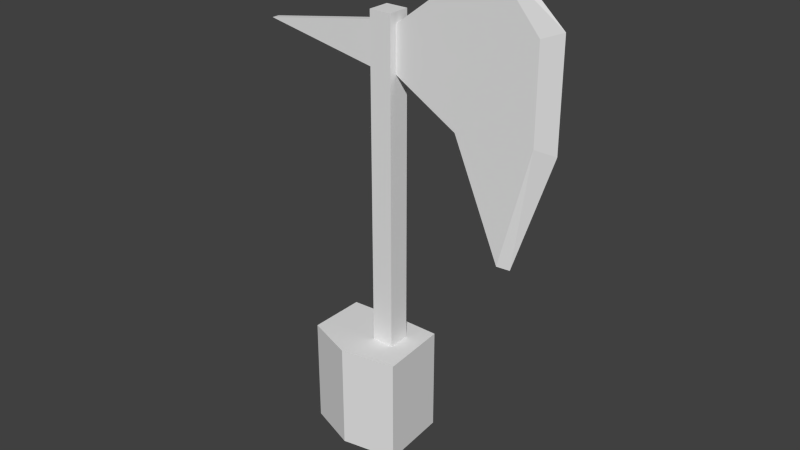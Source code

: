 # Source: hatchet.blend  (saved by Blender 2.68.0; exported with 4.5.12 LTS)
import bpy
from mathutils import Matrix  # noqa: F401  (used for matrix-valued properties, if any)

bpy.ops.wm.read_factory_settings(use_empty=True)
scene = bpy.context.scene
scene.name = 'Scene'

# ---- collections
col_collection_7 = bpy.data.collections.new('Collection 7'); scene.collection.children.link(col_collection_7)

# ---- world
world_world = bpy.data.worlds.new('World'); scene.world = world_world
world_world.color = (0.05088, 0.05088, 0.05088)
world_world.use_sun_shadow = False
world_world.sun_shadow_jitter_overblur = 0.0
world_world.cycles.sampling_method = 'MANUAL'
world_world.cycles.sample_map_resolution = 256

# ---- meshes
me_cube_005 = bpy.data.meshes.new('Cube.005')
me_cube_005.from_pydata([(0.5907, -1.42, -0.7135), (0.4787, -1.42, -0.7135), (0.4787, -1.309, -0.7135), (0.5907, -1.309, -0.7135), (0.5907, -1.42, 1.591), (0.4787, -1.42, 1.591), (0.4787, -1.309, 1.591), (0.5907, -1.309, 1.591), (0.4787, -1.42, 1.315), (0.5907, -1.42, 1.315), (0.4787, -1.309, 1.315), (0.5907, -1.309, 1.315), (0.5907, -1.346, 1.538), (0.5907, -1.346, 1.315), (0.5907, -1.383, 1.538), (0.5907, -1.383, 1.315), (1.06, -1.346, 1.898), (1.149, -1.346, 0.5771), (1.06, -1.383, 1.898), (1.149, -1.383, 0.5771), (1.302, -1.346, 1.162), (1.302, -1.346, 1.617), (1.302, -1.383, 1.162), (1.302, -1.383, 1.617), (0.9102, -1.383, 1.131), (0.9102, -1.346, 1.131), (0.4787, -1.346, 1.538), (0.4787, -1.383, 1.538), (0.4787, -1.346, 1.315), (0.4787, -1.383, 1.315), (-0.1499, -1.346, 1.427), (-0.1499, -1.383, 1.427), (0.4787, -1.42, -0.04683), (0.4787, -1.42, -0.5836), (0.4787, -1.309, -0.04683), (0.4787, -1.309, -0.5836), (0.5907, -1.309, -0.04683), (0.5907, -1.309, -0.5836), (0.5907, -1.42, -0.04683), (0.5907, -1.42, -0.5836), (0.1855, -1.509, -0.04683), (0.1855, -1.509, -0.5836), (0.1856, -1.22, -0.04683), (0.1856, -1.22, -0.5836), (0.6794, -1.199, -0.04683), (0.6794, -1.199, -0.5836), (0.7068, -1.548, -0.04683), (0.7068, -1.548, -0.5836), (0.4325, -1.599, -0.04683), (0.4325, -1.599, -0.5836), (0.4979, -1.199, -0.04683), (0.4979, -1.199, -0.5836), (0.1856, -1.22, -0.4839), (0.4979, -1.199, -0.2501), (0.4827, -1.308, -0.2501), (1.089, -1.364, 1.938), (1.207, -1.364, 0.5688), (1.402, -1.364, 1.151), (1.402, -1.364, 1.658)], [], [(39, 33, 1, 0), (35, 37, 3, 2), (6, 7, 11, 10), (12, 14, 18, 16), (7, 4, 14, 12), (4, 5, 8, 9), (37, 39, 0, 3), (6, 5, 4, 7), (5, 6, 26, 27), (20, 21, 58, 57), (18, 14, 23), (24, 25, 17, 19), (25, 13, 20), (24, 19, 22), (14, 15, 22, 23), (12, 16, 21), (13, 12, 21, 20), (15, 13, 25, 24), (17, 25, 20), (15, 24, 22), (7, 12, 13, 11), (14, 4, 9, 15), (1, 2, 3, 0), (26, 6, 10, 28), (28, 29, 31, 30), (27, 26, 30, 31), (26, 28, 30), (29, 27, 31), (5, 27, 29, 8), (9, 8, 32, 38), (42, 34, 50), (33, 35, 2, 1), (10, 11, 36, 34), (39, 37, 45, 47), (35, 33, 41, 43), (13, 15, 38, 36), (15, 9, 38), (29, 28, 34, 32), (45, 37, 51), (28, 10, 34), (11, 13, 36), (8, 29, 32), (48, 40, 41, 49), (50, 44, 53), (44, 46, 47, 45), (43, 41, 52), (41, 33, 49), (36, 38, 46, 44), (32, 34, 42, 40), (46, 38, 48), (46, 48, 49, 47), (39, 47, 49), (33, 39, 49), (32, 40, 48), (38, 32, 48), (36, 44, 50), (34, 36, 50), (37, 35, 51), (53, 45, 51), (44, 45, 53), (40, 42, 52), (41, 40, 52), (42, 50, 53, 52), (53, 54, 52), (53, 51, 35, 54), (54, 35, 43, 52), (23, 22, 57, 58), (17, 20, 57, 56), (18, 23, 58, 55), (16, 18, 55), (21, 16, 55, 58), (22, 19, 56, 57), (19, 17, 56)])
_k = set([(12, 13), (12, 14), (12, 16), (13, 15), (13, 25), (14, 15), (14, 18), (15, 24), (16, 55), (17, 25), (17, 56), (18, 55), (19, 24), (19, 56), (26, 27), (26, 28), (26, 30), (27, 29), (27, 31), (28, 29), (28, 30), (29, 31), (30, 31), (32, 34), (32, 38), (33, 35), (33, 39), (34, 36), (35, 37), (36, 38), (55, 58), (56, 57), (57, 58)])
me_cube_005.attributes.new('sharp_edge', 'BOOLEAN', 'EDGE').data.foreach_set('value', [ (min(e.vertices), max(e.vertices)) in _k for e in me_cube_005.edges])
me_cube_005.use_remesh_preserve_volume = False
me_cube_005.use_remesh_preserve_attributes = False
me_cube_005.use_mirror_vertex_groups = False
me_cube_005.update()

# ---- objects
ob_cube_005 = bpy.data.objects.new('Cube.005', me_cube_005)

# ---- transforms, parenting, visibility, modifiers, constraints
ob_cube_005.location = (0.0, 0.0, 0.0)
ob_cube_005.lineart.crease_threshold = 0.0
_m = ob_cube_005.modifiers.new('EdgeSplit', 'EDGE_SPLIT')
_m.use_edge_angle = False

# ---- collection membership
col_collection_7.objects.link(ob_cube_005)

# ---- scene / render settings (as saved in the file)
scene.frame_start = 1; scene.frame_end = 250; scene.frame_set(1)
scene.render.engine = 'BLENDER_EEVEE_NEXT'
scene.render.image_settings.color_mode = 'RGB'
scene.render.image_settings.compression = 90
scene.render.resolution_percentage = 50
scene.render.dither_intensity = 0.0
scene.cycles.use_denoising = False
scene.cycles.samples = 10
scene.cycles.sampling_pattern = 'TABULATED_SOBOL'
scene.cycles.light_sampling_threshold = 0.0
scene.cycles.use_adaptive_sampling = False
scene.cycles.use_light_tree = False
scene.cycles.blur_glossy = 0.0
scene.cycles.volume_bounces = 1
scene.cycles.pixel_filter_type = 'GAUSSIAN'
scene.cycles.sample_clamp_indirect = 0.0
scene.view_settings.view_transform = 'Standard'
bpy.context.view_layer.update()

# ---- added for rendering (the .blend has no active camera and no usable light): camera, sun
cam_auto = bpy.data.cameras.new('AutoCamera')
cam_auto.lens = 50.0
cam_auto.sensor_width = 36.0
cam_auto.clip_end = 1000.0
ob_auto_camera = bpy.data.objects.new('AutoCamera', cam_auto)
scene.collection.objects.link(ob_auto_camera)
ob_auto_camera.location = (3.49326, -4.83924, 2.90606)
ob_auto_camera.rotation_euler = (1.09748, -7.21219e-08, 0.694738)
scene.camera = ob_auto_camera
light_auto_sun = bpy.data.lights.new('AutoSun', 'SUN')
light_auto_sun.energy = 3.0
light_auto_sun.angle = 0.0523599
ob_auto_sun = bpy.data.objects.new('AutoSun', light_auto_sun)
scene.collection.objects.link(ob_auto_sun)
ob_auto_sun.rotation_euler = (0.872665, 0.174533, 0.523599)
bpy.context.view_layer.update()

